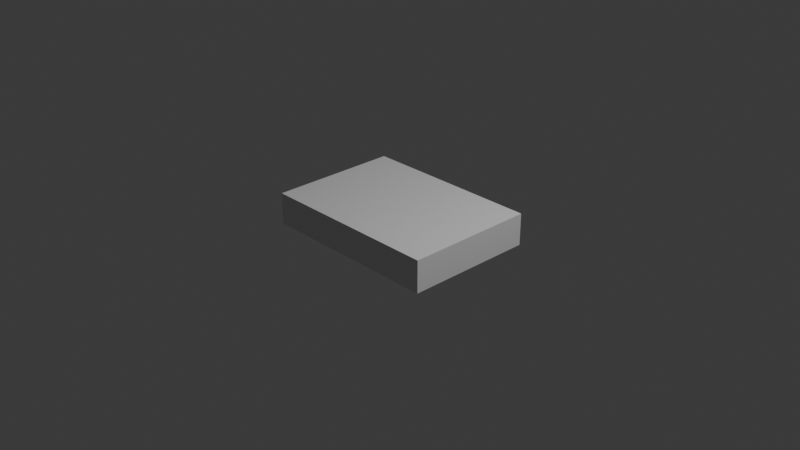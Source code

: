 # Source: ps1.blend  (saved by Blender 4.4.32; exported with 4.5.12 LTS)
import bpy
from mathutils import Matrix  # noqa: F401  (used for matrix-valued properties, if any)

bpy.ops.wm.read_factory_settings(use_empty=True)
scene = bpy.context.scene
scene.name = 'Scene'

# ---- collections
col_collection = bpy.data.collections.new('Collection'); scene.collection.children.link(col_collection)

# ---- materials (node trees are filled in below, after node groups)
mat_material = bpy.data.materials.new('Material')
mat_material.alpha_threshold = 0.0
mat_material.roughness = 0.5
mat_material.line_color = (0.0, 0.0, 0.0, 1.0)

# ---- material node trees
mat_material.use_nodes = True; mat_material.node_tree.nodes.clear()
_N = mat_material.node_tree.nodes; _L = mat_material.node_tree.links
n0 = _N.new('ShaderNodeOutputMaterial'); n0.name = 'Material Output'; n0.location = (300, 300)
n1 = _N.new('ShaderNodeBsdfPrincipled'); n1.name = 'Principled BSDF'; n1.location = (10, 300)
n1.inputs[3].default_value = 1.45
_L.new(n1.outputs[0], n0.inputs[0])
n0.is_active_output = True

# ---- world
world_world = bpy.data.worlds.new('World'); scene.world = world_world
world_world.use_nodes = True; world_world.node_tree.nodes.clear()
_N = world_world.node_tree.nodes; _L = world_world.node_tree.links
n0 = _N.new('ShaderNodeOutputWorld'); n0.name = 'World Output'; n0.location = (300, 300)
n1 = _N.new('ShaderNodeBackground'); n1.name = 'Background'; n1.location = (10, 300)
n1.inputs[0].default_value = (0.05088, 0.05088, 0.05088, 1.0)
_L.new(n1.outputs[0], n0.inputs[0])
n0.is_active_output = True
world_world.color = (0.05088, 0.05088, 0.05088)
world_world.sun_shadow_jitter_overblur = 0.0

# ---- cameras
cam_camera = bpy.data.cameras.new('Camera')
cam_camera.clip_end = 100.0
cam_camera.ortho_scale = 7.314

# ---- lights
light_light = bpy.data.lights.new('Light', 'POINT')
light_light.energy = 1000.0
light_light.shadow_soft_size = 0.1

# ---- meshes
me_cube = bpy.data.meshes.new('Cube')
me_cube.from_pydata([(1.0, 1.0, 1.0), (1.0, 1.0, -1.0), (1.0, -1.0, 1.0), (1.0, -1.0, -1.0), (-1.0, 1.0, 1.0), (-1.0, 1.0, -1.0), (-1.0, -1.0, 1.0), (-1.0, -1.0, -1.0)], [], [(0, 4, 6, 2), (3, 2, 6, 7), (7, 6, 4, 5), (5, 1, 3, 7), (1, 0, 2, 3), (5, 4, 0, 1)])
_uv = me_cube.uv_layers.new(name='UVMap')
_uv.uv.foreach_set('vector', [0.625, 0.5, 0.875, 0.5, 0.875, 0.75, 0.625, 0.75, 0.375, 0.75, 0.625, 0.75, 0.625, 1.0, 0.375, 1.0, 0.375, 0.0, 0.625, 0.0, 0.625, 0.25, 0.375, 0.25, 0.125, 0.5, 0.375, 0.5, 0.375, 0.75, 0.125, 0.75, 0.375, 0.5, 0.625, 0.5, 0.625, 0.75, 0.375, 0.75, 0.375, 0.25, 0.625, 0.25, 0.625, 0.5, 0.375, 0.5])
me_cube.materials.append(mat_material)
me_cube.use_mirror_vertex_groups = False
me_cube.update()

# ---- objects
ob_cube = bpy.data.objects.new('Cube', me_cube)
ob_light = bpy.data.objects.new('Light', light_light)
ob_camera = bpy.data.objects.new('Camera', cam_camera)

# ---- transforms, parenting, visibility, modifiers, constraints
ob_cube.location = (0.0, 0.0, 0.0)
ob_cube.scale = (1.0, 0.7115, 0.1731)
ob_cube.lock_rotations_4d = False
ob_cube.empty_display_type = 'ARROWS'
ob_cube.lineart.crease_threshold = 0.0
ob_light.location = (4.076, 1.005, 5.904)
ob_light.rotation_euler = (0.6503, 0.05522, 1.866)
ob_light.lock_rotations_4d = False
ob_light.empty_display_type = 'ARROWS'
ob_light.color = (0.0, 0.0, 0.0, 0.0)
ob_light.lineart.crease_threshold = 0.0
ob_camera.location = (7.359, -6.926, 4.958)
ob_camera.rotation_euler = (1.109, 0.0, 0.8149)
ob_camera.lock_rotations_4d = False
ob_camera.empty_display_type = 'ARROWS'
ob_camera.color = (0.0, 0.0, 0.0, 0.0)
ob_camera.display_type = 'WIRE'
ob_camera.lineart.crease_threshold = 0.0

# ---- collection membership
col_collection.objects.link(ob_cube)
col_collection.objects.link(ob_light)
col_collection.objects.link(ob_camera)

# ---- scene / render settings (as saved in the file)
scene.camera = ob_camera
scene.frame_start = 1; scene.frame_end = 250; scene.frame_set(1)
scene.render.engine = 'BLENDER_EEVEE_NEXT'
bpy.context.view_layer.update()
